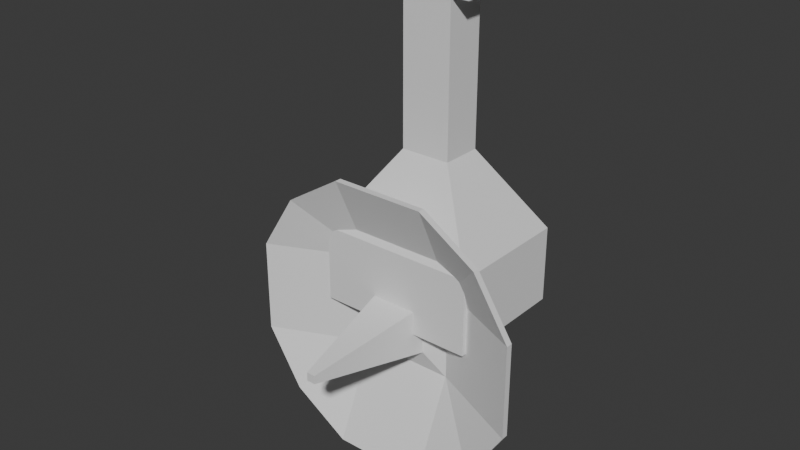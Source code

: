 # Source: growth_tower.blend  (saved by Blender 4.0.36; exported with 4.5.12 LTS)
import bpy
from mathutils import Matrix  # noqa: F401  (used for matrix-valued properties, if any)

bpy.ops.wm.read_factory_settings(use_empty=True)
scene = bpy.context.scene
scene.name = 'Scene'

# ---- collections
col_collection = bpy.data.collections.new('Collection'); scene.collection.children.link(col_collection)

# ---- world
world_world = bpy.data.worlds.new('World'); scene.world = world_world
world_world.use_nodes = True; world_world.node_tree.nodes.clear()
_N = world_world.node_tree.nodes; _L = world_world.node_tree.links
n0 = _N.new('ShaderNodeOutputWorld'); n0.name = 'World Output'; n0.location = (300, 300)
n1 = _N.new('ShaderNodeBackground'); n1.name = 'Background'; n1.location = (10, 300)
n1.inputs[0].default_value = (0.05088, 0.05088, 0.05088, 1.0)
_L.new(n1.outputs[0], n0.inputs[0])
n0.is_active_output = True
world_world.color = (0.05088, 0.05088, 0.05088)
world_world.use_sun_shadow = False
world_world.sun_shadow_jitter_overblur = 0.0

# ---- meshes
me_plane = bpy.data.meshes.new('Plane')
me_plane.from_pydata([(-1.232, -1.0, 0.0), (1.232, -1.0, 0.0), (-1.232, 1.0, 0.0), (1.232, 1.0, 0.0), (-1.232, -1.0, 1.193), (1.232, -1.0, 1.193), (-1.232, 1.0, 1.193), (1.232, 1.0, 1.193), (-0.3904, -0.317, 2.429), (0.3904, -0.317, 2.429), (-0.3904, 0.317, 2.429), (0.3904, 0.317, 2.429), (-0.3904, -0.317, 5.315), (0.3904, -0.317, 5.315), (-0.3904, 0.317, 5.315), (0.3904, 0.317, 5.315), (0.3904, 0.317, 4.715), (0.3904, -0.317, 4.715), (-0.3904, -0.317, 4.715), (-0.3904, 0.317, 4.715), (0.676, -0.317, 5.315), (0.676, 0.317, 5.315), (0.676, 0.317, 4.715), (0.676, -0.317, 4.715), (-0.6667, 0.317, 5.315), (-0.6667, -0.317, 5.315), (-0.6667, -0.317, 4.715), (-0.6667, 0.317, 4.715)], [], [(0, 2, 3, 1), (5, 7, 11, 9), (3, 2, 6, 7), (0, 1, 5, 4), (1, 3, 7, 5), (2, 0, 4, 6), (16, 15, 21, 22), (6, 4, 8, 10), (7, 6, 10, 11), (4, 5, 9, 8), (12, 13, 15, 14), (12, 14, 24, 25), (16, 19, 14, 15), (18, 17, 13, 12), (8, 9, 17, 18), (11, 10, 19, 16), (10, 8, 18, 19), (9, 11, 16, 17), (23, 22, 21, 20), (17, 16, 22, 23), (15, 13, 20, 21), (13, 17, 23, 20), (27, 26, 25, 24), (14, 19, 27, 24), (19, 18, 26, 27), (18, 12, 25, 26)])
_uv = me_plane.uv_layers.new(name='UVMap')
_uv.uv.foreach_set('vector', [0.0, 0.0, 0.0, 1.0, 1.0, 1.0, 1.0, 0.0, 1.0, 0.0, 1.0, 1.0, 1.0, 1.0, 1.0, 0.0, 1.0, 1.0, 0.0, 1.0, 0.0, 1.0, 1.0, 1.0, 0.0, 0.0, 1.0, 0.0, 1.0, 0.0, 0.0, 0.0, 1.0, 0.0, 1.0, 1.0, 1.0, 1.0, 1.0, 0.0, 0.0, 1.0, 0.0, 0.0, 0.0, 0.0, 0.0, 1.0, 1.0, 1.0, 1.0, 1.0, 1.0, 1.0, 1.0, 1.0, 0.0, 1.0, 0.0, 0.0, 0.0, 0.0, 0.0, 1.0, 1.0, 1.0, 0.0, 1.0, 0.0, 1.0, 1.0, 1.0, 0.0, 0.0, 1.0, 0.0, 1.0, 0.0, 0.0, 0.0, 0.0, 0.0, 1.0, 0.0, 1.0, 1.0, 0.0, 1.0, 0.0, 0.0, 0.0, 1.0, 0.0, 1.0, 0.0, 0.0, 1.0, 1.0, 0.0, 1.0, 0.0, 1.0, 1.0, 1.0, 0.0, 0.0, 1.0, 0.0, 1.0, 0.0, 0.0, 0.0, 0.0, 0.0, 1.0, 0.0, 1.0, 0.0, 0.0, 0.0, 1.0, 1.0, 0.0, 1.0, 0.0, 1.0, 1.0, 1.0, 0.0, 1.0, 0.0, 0.0, 0.0, 0.0, 0.0, 1.0, 1.0, 0.0, 1.0, 1.0, 1.0, 1.0, 1.0, 0.0, 1.0, 0.0, 1.0, 1.0, 1.0, 1.0, 1.0, 0.0, 1.0, 0.0, 1.0, 1.0, 1.0, 1.0, 1.0, 0.0, 1.0, 1.0, 1.0, 0.0, 1.0, 0.0, 1.0, 1.0, 1.0, 0.0, 1.0, 0.0, 1.0, 0.0, 1.0, 0.0, 0.0, 1.0, 0.0, 0.0, 0.0, 0.0, 0.0, 1.0, 0.0, 1.0, 0.0, 1.0, 0.0, 1.0, 0.0, 1.0, 0.0, 1.0, 0.0, 0.0, 0.0, 0.0, 0.0, 1.0, 0.0, 0.0, 0.0, 0.0, 0.0, 0.0, 0.0, 0.0])
me_plane.update()
me_plane_002 = bpy.data.meshes.new('Plane.002')
me_plane_002.from_pydata([(-1.624, -1.624, 1.252), (1.624, -1.624, 1.252), (-1.624, 1.624, 1.252), (1.624, 1.624, 1.252), (-0.7295, -2.189, 1.252), (0.7295, -2.189, 1.252), (0.7295, 2.189, 1.252), (-0.7295, 2.189, 1.252), (-2.189, 0.7295, 1.252), (-2.189, -0.7295, 1.252), (2.189, -0.7295, 1.252), (2.189, 0.7295, 1.252), (-0.7295, -0.7295, 0.5965), (-0.7295, 0.7295, 0.5965), (0.7295, -0.7295, 0.5965), (0.7295, 0.7295, 0.5965), (-2.189, -0.7295, 1.353), (-1.624, -1.624, 1.353), (0.7295, -2.189, 1.353), (1.624, -1.624, 1.353), (2.189, 0.7295, 1.353), (1.624, 1.624, 1.353), (-0.7295, 2.189, 1.353), (-1.624, 1.624, 1.353), (-0.7295, -2.189, 1.353), (0.7295, 2.189, 1.353), (-0.7295, 0.7295, 0.6977), (0.7295, 0.7295, 0.6977), (-2.189, 0.7295, 1.353), (2.189, -0.7295, 1.353), (-0.7295, -0.7295, 0.6977), (0.7295, -0.7295, 0.6977), (-0.3907, -0.3907, 0.8132), (-0.3907, 0.3907, 0.8132), (0.3907, -0.3907, 0.8132), (0.3907, 0.3907, 0.8132), (-0.06585, -0.06585, 2.708), (-0.06585, 0.06585, 2.708), (0.06585, -0.06585, 2.708), (0.06585, 0.06585, 2.708), (-0.2056, -0.2056, 0.4435), (-0.2056, 0.2056, 0.4435), (0.2056, -0.2056, 0.4435), (0.2056, 0.2056, 0.4435), (-0.2056, -0.2056, -0.06046), (-0.2056, 0.2056, -0.06046), (0.2056, -0.2056, -0.06046), (0.2056, 0.2056, -0.06046)], [], [(3, 11, 15), (6, 3, 15), (13, 7, 6, 15), (4, 12, 14, 5), (14, 12, 40, 42), (7, 13, 2), (9, 8, 13, 12), (8, 2, 13), (14, 15, 11, 10), (10, 1, 14), (1, 5, 14), (4, 0, 12), (9, 12, 0), (21, 27, 20), (25, 27, 21), (26, 27, 25, 22), (24, 18, 31, 30), (31, 27, 35, 34), (22, 23, 26), (16, 30, 26, 28), (28, 26, 23), (31, 29, 20, 27), (29, 31, 19), (19, 31, 18), (24, 30, 17), (16, 17, 30), (2, 8, 28, 23), (9, 0, 17, 16), (6, 7, 22, 25), (0, 4, 24, 17), (8, 9, 16, 28), (5, 1, 19, 18), (4, 5, 18, 24), (1, 10, 29, 19), (11, 3, 21, 20), (3, 6, 25, 21), (10, 11, 20, 29), (7, 2, 23, 22), (32, 34, 38, 36), (26, 30, 32, 33), (30, 31, 34, 32), (27, 26, 33, 35), (36, 38, 39, 37), (33, 32, 36, 37), (35, 33, 37, 39), (34, 35, 39, 38), (40, 41, 45, 44), (13, 15, 43, 41), (15, 14, 42, 43), (12, 13, 41, 40), (44, 45, 47, 46), (41, 43, 47, 45), (43, 42, 46, 47), (42, 40, 44, 46)])
_uv = me_plane_002.uv_layers.new(name='UVMap')
_uv.uv.foreach_set('vector', [0.0, 0.0, 1.0, 0.6667, 0.6667, 0.6667, 0.6667, 1.0, 0.0, 0.0, 0.6667, 0.6667, 0.3333, 0.6667, 0.3333, 1.0, 0.6667, 1.0, 0.6667, 0.6667, 0.3333, 0.0, 0.3333, 0.3333, 0.6667, 0.3333, 0.6667, 0.0, 0.6667, 0.3333, 0.3333, 0.3333, 0.3333, 0.3333, 0.6667, 0.3333, 0.3333, 1.0, 0.3333, 0.6667, 0.0, 0.0, 0.0, 0.3333, 0.0, 0.6667, 0.3333, 0.6667, 0.3333, 0.3333, 0.0, 0.6667, 0.0, 0.0, 0.3333, 0.6667, 0.6667, 0.3333, 0.6667, 0.6667, 1.0, 0.6667, 1.0, 0.3333, 1.0, 0.3333, 0.0, 0.0, 0.6667, 0.3333, 0.0, 0.0, 0.6667, 0.0, 0.6667, 0.3333, 0.3333, 0.0, 0.0, 0.0, 0.3333, 0.3333, 0.0, 0.3333, 0.3333, 0.3333, 0.0, 0.0, 0.0, 0.0, 0.6667, 0.6667, 1.0, 0.6667, 0.6667, 1.0, 0.6667, 0.6667, 0.0, 0.0, 0.3333, 0.6667, 0.6667, 0.6667, 0.6667, 1.0, 0.3333, 1.0, 0.3333, 0.0, 0.6667, 0.0, 0.6667, 0.3333, 0.3333, 0.3333, 0.6667, 0.3333, 0.6667, 0.6667, 0.6667, 0.6667, 0.6667, 0.3333, 0.3333, 1.0, 0.0, 0.0, 0.3333, 0.6667, 0.0, 0.3333, 0.3333, 0.3333, 0.3333, 0.6667, 0.0, 0.6667, 0.0, 0.6667, 0.3333, 0.6667, 0.0, 0.0, 0.6667, 0.3333, 1.0, 0.3333, 1.0, 0.6667, 0.6667, 0.6667, 1.0, 0.3333, 0.6667, 0.3333, 0.0, 0.0, 0.0, 0.0, 0.6667, 0.3333, 0.6667, 0.0, 0.3333, 0.0, 0.3333, 0.3333, 0.0, 0.0, 0.0, 0.3333, 0.0, 0.0, 0.3333, 0.3333, 0.0, 0.0, 0.0, 0.6667, 0.0, 0.6667, 0.0, 0.0, 0.0, 0.3333, 0.0, 0.0, 0.0, 0.0, 0.0, 0.3333, 0.6667, 1.0, 0.3333, 1.0, 0.3333, 1.0, 0.6667, 1.0, 0.0, 0.0, 0.3333, 0.0, 0.3333, 0.0, 0.0, 0.0, 0.0, 0.6667, 0.0, 0.3333, 0.0, 0.3333, 0.0, 0.6667, 0.6667, 0.0, 0.0, 0.0, 0.0, 0.0, 0.6667, 0.0, 0.3333, 0.0, 0.6667, 0.0, 0.6667, 0.0, 0.3333, 0.0, 0.0, 0.0, 1.0, 0.3333, 1.0, 0.3333, 0.0, 0.0, 1.0, 0.6667, 0.0, 0.0, 0.0, 0.0, 1.0, 0.6667, 0.0, 0.0, 0.6667, 1.0, 0.6667, 1.0, 0.0, 0.0, 1.0, 0.3333, 1.0, 0.6667, 1.0, 0.6667, 1.0, 0.3333, 0.3333, 1.0, 0.0, 0.0, 0.0, 0.0, 0.3333, 1.0, 0.3333, 0.3333, 0.6667, 0.3333, 0.6667, 0.3333, 0.3333, 0.3333, 0.3333, 0.6667, 0.3333, 0.3333, 0.3333, 0.3333, 0.3333, 0.6667, 0.3333, 0.3333, 0.6667, 0.3333, 0.6667, 0.3333, 0.3333, 0.3333, 0.6667, 0.6667, 0.3333, 0.6667, 0.3333, 0.6667, 0.6667, 0.6667, 0.3333, 0.3333, 0.6667, 0.3333, 0.6667, 0.6667, 0.3333, 0.6667, 0.3333, 0.6667, 0.3333, 0.3333, 0.3333, 0.3333, 0.3333, 0.6667, 0.6667, 0.6667, 0.3333, 0.6667, 0.3333, 0.6667, 0.6667, 0.6667, 0.6667, 0.3333, 0.6667, 0.6667, 0.6667, 0.6667, 0.6667, 0.3333, 0.3333, 0.3333, 0.3333, 0.6667, 0.3333, 0.6667, 0.3333, 0.3333, 0.3333, 0.6667, 0.6667, 0.6667, 0.6667, 0.6667, 0.3333, 0.6667, 0.6667, 0.6667, 0.6667, 0.3333, 0.6667, 0.3333, 0.6667, 0.6667, 0.3333, 0.3333, 0.3333, 0.6667, 0.3333, 0.6667, 0.3333, 0.3333, 0.3333, 0.3333, 0.3333, 0.6667, 0.6667, 0.6667, 0.6667, 0.3333, 0.3333, 0.6667, 0.6667, 0.6667, 0.6667, 0.6667, 0.3333, 0.6667, 0.6667, 0.6667, 0.6667, 0.3333, 0.6667, 0.3333, 0.6667, 0.6667, 0.6667, 0.3333, 0.3333, 0.3333, 0.3333, 0.3333, 0.6667, 0.3333])
me_plane_002.update()

# ---- objects
ob_plane = bpy.data.objects.new('Plane', me_plane)
ob_plane_001 = bpy.data.objects.new('Plane.001', me_plane_002)

# ---- transforms, parenting, visibility, modifiers, constraints
ob_plane.location = (0.0, 0.0, 0.0)
ob_plane_001.location = (0.0, 0.0, 0.003369)
ob_plane_001.rotation_euler = (1.571, -0.0, 0.0)

# ---- collection membership
col_collection.objects.link(ob_plane)
col_collection.objects.link(ob_plane_001)

# ---- scene / render settings (as saved in the file)
scene.frame_start = 1; scene.frame_end = 250; scene.frame_set(0)
scene.render.engine = 'BLENDER_EEVEE_NEXT'
scene.cycles.sampling_pattern = 'TABULATED_SOBOL'
bpy.context.view_layer.update()

# ---- added for rendering (the .blend has no active camera and no usable light): camera, sun
cam_auto = bpy.data.cameras.new('AutoCamera')
cam_auto.lens = 50.0
cam_auto.sensor_width = 36.0
cam_auto.clip_end = 1000.0
ob_auto_camera = bpy.data.objects.new('AutoCamera', cam_auto)
scene.collection.objects.link(ob_auto_camera)
ob_auto_camera.location = (8.73633, -11.3378, 8.55373)
ob_auto_camera.rotation_euler = (1.09748, -7.21219e-08, 0.694738)
scene.camera = ob_auto_camera
light_auto_sun = bpy.data.lights.new('AutoSun', 'SUN')
light_auto_sun.energy = 3.0
light_auto_sun.angle = 0.0523599
ob_auto_sun = bpy.data.objects.new('AutoSun', light_auto_sun)
scene.collection.objects.link(ob_auto_sun)
ob_auto_sun.rotation_euler = (0.872665, 0.174533, 0.523599)
bpy.context.view_layer.update()
